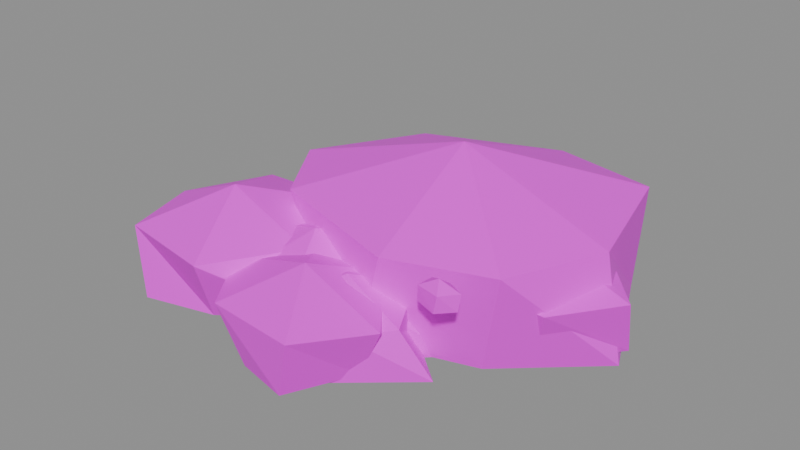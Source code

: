 # Source: rock.seam_spent.blend  (saved by Blender 5.2.45; exported with 4.5.12 LTS)
import bpy
from mathutils import Matrix  # noqa: F401  (used for matrix-valued properties, if any)

bpy.ops.wm.read_factory_settings(use_empty=True)
scene = bpy.context.scene
scene.name = 'Scene'

# ---- images (referenced by path relative to the original .blend; pixels are not part of the script)
import os
ASSET_DIR = os.environ.get("B2B_ASSET_DIR", "")  # directory of the original .blend (textures are referenced by path, not embedded)
HERE = os.path.dirname(os.path.abspath(__file__))  # packed textures are extracted next to this script under _unpacked/

def load_image(name, relpath, width, height, colorspace="sRGB"):
    """Load a texture the original file referenced (path relative to the .blend, or extracted next to this script)."""
    p = next((c for c in (os.path.join(HERE, relpath), os.path.join(ASSET_DIR, relpath)) if relpath and os.path.exists(c)), "")
    if p:
        img = bpy.data.images.load(p, check_existing=True)
        img.name = name
    else:  # same state as the original file: an image datablock whose file is absent (Cycles renders it pink)
        img = bpy.data.images.new(name, width, height)
        img.source = "FILE"
        img.filepath = "//" + (relpath or name)
    img.colorspace_settings.name = colorspace
    return img
img_palette_png = load_image('palette.png', 'palette.png', 1024, 1024, 'sRGB')

# ---- materials (node trees are filled in below, after node groups)
mat_palette = bpy.data.materials.new('palette')

# ---- material node trees
mat_palette.use_nodes = True; mat_palette.node_tree.nodes.clear()
_N = mat_palette.node_tree.nodes; _L = mat_palette.node_tree.links
n0 = _N.new('ShaderNodeBsdfPrincipled'); n0.name = 'Principled BSDF'; n0.location = (-200, 100)
n0.inputs[10].default_value = 0.005
n1 = _N.new('ShaderNodeOutputMaterial'); n1.name = 'Material Output'; n1.location = (200, 100)
n2 = _N.new('ShaderNodeTexImage'); n2.name = 'Image Texture'; n2.location = (0, 0)
n2.image = img_palette_png
n2.interpolation = 'Closest'
_L.new(n0.outputs[0], n1.inputs[0])
_L.new(n2.outputs[0], n0.inputs[0])
n1.is_active_output = True

# ---- meshes
me_rock_seam_spent = bpy.data.meshes.new('rock.seam_spent')
me_rock_seam_spent.from_pydata([(-0.05454, 0.09389, 0.09792), (-0.1261, 0.1974, 0.1057), (-0.2329, 0.1906, 0.1043), (-0.287, 0.07413, 0.103), (-0.2271, 0.009173, 0.0985), (-0.101, -0.005066, 0.09802), (-0.08549, 0.1005, 0.01889), (-0.1184, 0.1578, 0.02536), (-0.2294, 0.2006, 0.01944), (-0.3173, 0.0813, 0.01891), (-0.2233, 0.02244, 0.02513), (-0.1309, 0.003138, 0.02261), (-0.175, 0.08912, 0.1427), (-0.175, 0.08912, 0.0), (-0.07414, -0.17, 0.1569), (-0.1388, 0.01719, 0.1603), (-0.324, -0.0007817, 0.1649), (-0.3947, -0.1619, 0.1669), (-0.3618, -0.3055, 0.1614), (-0.1631, -0.3407, 0.1633), (-0.03415, -0.1766, 0.03363), (-0.153, 0.0007395, 0.03111), (-0.3455, -0.005935, 0.02821), (-0.4468, -0.155, 0.03965), (-0.332, -0.3189, 0.02946), (-0.1888, -0.2858, 0.03229), (-0.2443, -0.1666, 0.2276), (-0.2443, -0.1666, 0.0), (0.06138, -0.1479, 0.1314), (0.03077, -0.01876, 0.1321), (-0.1652, -0.02113, 0.14), (-0.238, -0.1227, 0.1382), (-0.126, -0.2429, 0.1363), (-0.01338, -0.2652, 0.1357), (0.09171, -0.1508, 0.02898), (0.006556, 0.007104, 0.02193), (-0.1632, -0.02923, 0.02069), (-0.2466, -0.1302, 0.02835), (-0.1451, -0.2551, 0.02871), (0.015, -0.2906, 0.03068), (-0.06751, -0.1454, 0.1899), (-0.06751, -0.1454, 0.0), (0.1651, -0.0903, 0.1105), (0.1229, 0.007981, 0.1072), (-0.02444, 0.02607, 0.1072), (-0.06494, -0.09345, 0.105), (0.01057, -0.1622, 0.1097), (0.1283, -0.1846, 0.1062), (0.2072, -0.09619, 0.01851), (0.1157, 0.03232, 0.01867), (-0.0003877, 0.006905, 0.02553), (-0.05152, -0.08836, 0.01726), (0.02575, -0.1561, 0.02127), (0.1269, -0.1829, 0.02177), (0.06467, -0.07782, 0.1494), (0.06467, -0.07782, 0.0), (0.2323, 0.2286, 0.1103), (0.1554, 0.3308, 0.1094), (0.05501, 0.3417, 0.1026), (-0.008821, 0.2273, 0.1017), (0.03568, 0.1406, 0.1072), (0.1756, 0.1359, 0.1088), (0.2336, 0.2407, 0.02035), (0.1841, 0.3568, 0.02471), (0.07099, 0.3231, 0.02325), (0.0005541, 0.2304, 0.01882), (0.0749, 0.1642, 0.02434), (0.1635, 0.1728, 0.01851), (0.1102, 0.2413, 0.1476), (0.1102, 0.2413, 0.0), (0.4468, 0.03622, 0.1494), (0.3214, 0.1754, 0.1501), (0.1383, 0.2029, 0.1395), (0.1032, 0.08168, 0.1378), (0.1356, -0.06255, 0.1451), (0.3551, -0.07281, 0.1416), (0.4308, 0.07975, 0.03395), (0.3081, 0.2047, 0.03569), (0.1723, 0.1581, 0.03161), (0.07031, 0.04125, 0.0294), (0.1545, -0.05054, 0.03297), (0.3158, -0.03191, 0.02256), (0.2417, 0.06346, 0.2025), (0.2417, 0.06346, 0.0), (0.1776, -0.2605, 0.131), (0.06312, -0.1188, 0.1405), (-0.0901, -0.09943, 0.1361), (-0.1743, -0.2356, 0.1345), (-0.08423, -0.3673, 0.1353), (0.09555, -0.3868, 0.1387), (0.1301, -0.2558, 0.03133), (0.07834, -0.1261, 0.02236), (-0.08495, -0.1247, 0.02816), (-0.1663, -0.225, 0.03233), (-0.04375, -0.3488, 0.02158), (0.06079, -0.3726, 0.02216), (0.003703, -0.2452, 0.1886), (0.003703, -0.2452, 0.0), (0.1765, -0.2143, 0.1148), (0.115, -0.09721, 0.1263), (-0.03007, -0.07704, 0.115), (-0.1088, -0.1982, 0.115), (-0.02866, -0.3041, 0.12), (0.1227, -0.2862, 0.1149), (0.2263, -0.1879, 0.02336), (0.1198, -0.1009, 0.02823), (-0.007106, -0.08092, 0.02372), (-0.06317, -0.2075, 0.02982), (-0.01265, -0.3273, 0.02465), (0.09886, -0.2959, 0.02277), (0.05562, -0.2015, 0.1685), (0.05562, -0.2015, 0.0), (-0.158, 0.266, 0.1056), (-0.2266, 0.3868, 0.1092), (-0.3738, 0.3754, 0.1038), (-0.3954, 0.2733, 0.1059), (-0.3448, 0.1472, 0.1079), (-0.2319, 0.1652, 0.1126), (-0.1524, 0.2813, 0.02406), (-0.2468, 0.3548, 0.01667), (-0.3773, 0.3816, 0.01869), (-0.3873, 0.2515, 0.02114), (-0.3545, 0.1849, 0.02689), (-0.2331, 0.1898, 0.02395), (-0.2937, 0.2641, 0.1508), (-0.2937, 0.2641, 0.0), (0.3886, 0.05742, 0.2162), (0.3257, 0.3045, 0.2235), (0.1126, 0.3545, 0.2185), (-0.1391, 0.2459, 0.2224), (-0.2596, 0.04123, 0.2215), (-0.169, -0.1041, 0.2178), (0.116, -0.1938, 0.2161), (0.3101, -0.1319, 0.2193), (0.4262, 0.0588, 0.01286), (0.316, 0.2943, 0.02111), (0.05077, 0.33, 0.01975), (-0.1318, 0.261, 0.02538), (-0.2362, 0.06804, 0.01315), (-0.1351, -0.07447, 0.02268), (0.04899, -0.1665, 0.01955), (0.2627, -0.1047, 0.02095), (0.08234, 0.07509, 0.32), (0.08234, 0.07509, 0.0), (-0.004739, 0.1167, 0.2142), (-0.02097, 0.143, 0.2158), (-0.05665, 0.1291, 0.2166), (-0.06085, 0.0983, 0.2161), (-0.0242, 0.09158, 0.2148), (0.01119, 0.1204, 0.187), (-0.01455, 0.1461, 0.1857), (-0.04909, 0.1316, 0.1856), (-0.0574, 0.1007, 0.1829), (-0.02502, 0.1, 0.1834), (-0.0303, 0.1178, 0.23), (-0.0303, 0.1178, 0.17), (0.04423, 0.1195, 0.2156), (0.01979, 0.1467, 0.2129), (-0.0206, 0.1351, 0.2129), (-0.01584, 0.109, 0.216), (0.01401, 0.09825, 0.2166), (0.03457, 0.1179, 0.1857), (0.0143, 0.1416, 0.1868), (-0.0168, 0.1358, 0.1831), (-0.0185, 0.1094, 0.1849), (0.0152, 0.08823, 0.1862), (0.005385, 0.1201, 0.23), (0.005385, 0.1201, 0.17), (-0.0423, 0.02133, 0.2171), (-0.06589, 0.04799, 0.2155), (-0.1155, 0.0439, 0.214), (-0.1075, 0.01056, 0.215), (-0.06816, 0.0003228, 0.2166), (-0.05346, 0.02196, 0.186), (-0.06264, 0.05263, 0.1829), (-0.1075, 0.04015, 0.1833), (-0.1081, 0.003207, 0.1862), (-0.06655, -0.003175, 0.1869), (-0.08023, 0.02358, 0.23), (-0.08023, 0.02358, 0.17), (0.2873, -0.2013, 0.2167), (0.2564, -0.1865, 0.2172), (0.2193, -0.1865, 0.2152), (0.2161, -0.2173, 0.2144), (0.2616, -0.2284, 0.2152), (0.2839, -0.2045, 0.1852), (0.2581, -0.1842, 0.1837), (0.2155, -0.1901, 0.1839), (0.2152, -0.2174, 0.1861), (0.2555, -0.2292, 0.1829), (0.2463, -0.2033, 0.23), (0.2463, -0.2033, 0.17)], [], [(12, 0, 1), (13, 7, 6), (0, 6, 7, 1), (12, 1, 2), (13, 8, 7), (1, 7, 8, 2), (12, 2, 3), (13, 9, 8), (2, 8, 9, 3), (12, 3, 4), (13, 10, 9), (3, 9, 10, 4), (12, 4, 5), (13, 11, 10), (4, 10, 11, 5), (12, 5, 0), (13, 6, 11), (5, 11, 6, 0), (26, 14, 15), (27, 21, 20), (14, 20, 21, 15), (26, 15, 16), (27, 22, 21), (15, 21, 22, 16), (26, 16, 17), (27, 23, 22), (16, 22, 23, 17), (26, 17, 18), (27, 24, 23), (17, 23, 24, 18), (26, 18, 19), (27, 25, 24), (18, 24, 25, 19), (26, 19, 14), (27, 20, 25), (19, 25, 20, 14), (40, 28, 29), (41, 35, 34), (28, 34, 35, 29), (40, 29, 30), (41, 36, 35), (29, 35, 36, 30), (40, 30, 31), (41, 37, 36), (30, 36, 37, 31), (40, 31, 32), (41, 38, 37), (31, 37, 38, 32), (40, 32, 33), (41, 39, 38), (32, 38, 39, 33), (40, 33, 28), (41, 34, 39), (33, 39, 34, 28), (54, 42, 43), (55, 49, 48), (42, 48, 49, 43), (54, 43, 44), (55, 50, 49), (43, 49, 50, 44), (54, 44, 45), (55, 51, 50), (44, 50, 51, 45), (54, 45, 46), (55, 52, 51), (45, 51, 52, 46), (54, 46, 47), (55, 53, 52), (46, 52, 53, 47), (54, 47, 42), (55, 48, 53), (47, 53, 48, 42), (68, 56, 57), (69, 63, 62), (56, 62, 63, 57), (68, 57, 58), (69, 64, 63), (57, 63, 64, 58), (68, 58, 59), (69, 65, 64), (58, 64, 65, 59), (68, 59, 60), (69, 66, 65), (59, 65, 66, 60), (68, 60, 61), (69, 67, 66), (60, 66, 67, 61), (68, 61, 56), (69, 62, 67), (61, 67, 62, 56), (82, 70, 71), (83, 77, 76), (70, 76, 77, 71), (82, 71, 72), (83, 78, 77), (71, 77, 78, 72), (82, 72, 73), (83, 79, 78), (72, 78, 79, 73), (82, 73, 74), (83, 80, 79), (73, 79, 80, 74), (82, 74, 75), (83, 81, 80), (74, 80, 81, 75), (82, 75, 70), (83, 76, 81), (75, 81, 76, 70), (96, 84, 85), (97, 91, 90), (84, 90, 91, 85), (96, 85, 86), (97, 92, 91), (85, 91, 92, 86), (96, 86, 87), (97, 93, 92), (86, 92, 93, 87), (96, 87, 88), (97, 94, 93), (87, 93, 94, 88), (96, 88, 89), (97, 95, 94), (88, 94, 95, 89), (96, 89, 84), (97, 90, 95), (89, 95, 90, 84), (110, 98, 99), (111, 105, 104), (98, 104, 105, 99), (110, 99, 100), (111, 106, 105), (99, 105, 106, 100), (110, 100, 101), (111, 107, 106), (100, 106, 107, 101), (110, 101, 102), (111, 108, 107), (101, 107, 108, 102), (110, 102, 103), (111, 109, 108), (102, 108, 109, 103), (110, 103, 98), (111, 104, 109), (103, 109, 104, 98), (124, 112, 113), (125, 119, 118), (112, 118, 119, 113), (124, 113, 114), (125, 120, 119), (113, 119, 120, 114), (124, 114, 115), (125, 121, 120), (114, 120, 121, 115), (124, 115, 116), (125, 122, 121), (115, 121, 122, 116), (124, 116, 117), (125, 123, 122), (116, 122, 123, 117), (124, 117, 112), (125, 118, 123), (117, 123, 118, 112), (142, 126, 127), (143, 135, 134), (126, 134, 135, 127), (142, 127, 128), (143, 136, 135), (127, 135, 136, 128), (142, 128, 129), (143, 137, 136), (128, 136, 137, 129), (142, 129, 130), (143, 138, 137), (129, 137, 138, 130), (142, 130, 131), (143, 139, 138), (130, 138, 139, 131), (142, 131, 132), (143, 140, 139), (131, 139, 140, 132), (142, 132, 133), (143, 141, 140), (132, 140, 141, 133), (142, 133, 126), (143, 134, 141), (133, 141, 134, 126), (154, 144, 145), (155, 150, 149), (144, 149, 150, 145), (154, 145, 146), (155, 151, 150), (145, 150, 151, 146), (154, 146, 147), (155, 152, 151), (146, 151, 152, 147), (154, 147, 148), (155, 153, 152), (147, 152, 153, 148), (154, 148, 144), (155, 149, 153), (148, 153, 149, 144), (166, 156, 157), (167, 162, 161), (156, 161, 162, 157), (166, 157, 158), (167, 163, 162), (157, 162, 163, 158), (166, 158, 159), (167, 164, 163), (158, 163, 164, 159), (166, 159, 160), (167, 165, 164), (159, 164, 165, 160), (166, 160, 156), (167, 161, 165), (160, 165, 161, 156), (178, 168, 169), (179, 174, 173), (168, 173, 174, 169), (178, 169, 170), (179, 175, 174), (169, 174, 175, 170), (178, 170, 171), (179, 176, 175), (170, 175, 176, 171), (178, 171, 172), (179, 177, 176), (171, 176, 177, 172), (178, 172, 168), (179, 173, 177), (172, 177, 173, 168), (190, 180, 181), (191, 186, 185), (180, 185, 186, 181), (190, 181, 182), (191, 187, 186), (181, 186, 187, 182), (190, 182, 183), (191, 188, 187), (182, 187, 188, 183), (190, 183, 184), (191, 189, 188), (183, 188, 189, 184), (190, 184, 180), (191, 185, 189), (184, 189, 185, 180)])
_uv = me_rock_seam_spent.uv_layers.new(name='UVMap')
_uv.uv.foreach_set('vector', [0.4375, 0.8333, 0.4375, 0.8333, 0.4375, 0.8333, 0.6875, 0.8333, 0.6875, 0.8333, 0.6875, 0.8333, 0.5625, 0.8333, 0.5625, 0.8333, 0.5625, 0.8333, 0.5625, 0.8333, 0.4375, 0.8333, 0.4375, 0.8333, 0.4375, 0.8333, 0.6875, 0.8333, 0.6875, 0.8333, 0.6875, 0.8333, 0.5625, 0.8333, 0.5625, 0.8333, 0.5625, 0.8333, 0.5625, 0.8333, 0.4375, 0.8333, 0.4375, 0.8333, 0.4375, 0.8333, 0.6875, 0.8333, 0.6875, 0.8333, 0.6875, 0.8333, 0.5625, 0.8333, 0.5625, 0.8333, 0.5625, 0.8333, 0.5625, 0.8333, 0.4375, 0.8333, 0.4375, 0.8333, 0.4375, 0.8333, 0.6875, 0.8333, 0.6875, 0.8333, 0.6875, 0.8333, 0.5625, 0.8333, 0.5625, 0.8333, 0.5625, 0.8333, 0.5625, 0.8333, 0.4375, 0.8333, 0.4375, 0.8333, 0.4375, 0.8333, 0.6875, 0.8333, 0.6875, 0.8333, 0.6875, 0.8333, 0.5625, 0.8333, 0.5625, 0.8333, 0.5625, 0.8333, 0.5625, 0.8333, 0.4375, 0.8333, 0.4375, 0.8333, 0.4375, 0.8333, 0.6875, 0.8333, 0.6875, 0.8333, 0.6875, 0.8333, 0.6875, 0.8333, 0.6875, 0.8333, 0.6875, 0.8333, 0.6875, 0.8333, 0.4375, 0.8333, 0.4375, 0.8333, 0.4375, 0.8333, 0.6875, 0.8333, 0.6875, 0.8333, 0.6875, 0.8333, 0.5625, 0.8333, 0.5625, 0.8333, 0.5625, 0.8333, 0.5625, 0.8333, 0.4375, 0.8333, 0.4375, 0.8333, 0.4375, 0.8333, 0.6875, 0.8333, 0.6875, 0.8333, 0.6875, 0.8333, 0.5625, 0.8333, 0.5625, 0.8333, 0.5625, 0.8333, 0.5625, 0.8333, 0.4375, 0.8333, 0.4375, 0.8333, 0.4375, 0.8333, 0.6875, 0.8333, 0.6875, 0.8333, 0.6875, 0.8333, 0.5625, 0.8333, 0.5625, 0.8333, 0.5625, 0.8333, 0.5625, 0.8333, 0.4375, 0.8333, 0.4375, 0.8333, 0.4375, 0.8333, 0.6875, 0.8333, 0.6875, 0.8333, 0.6875, 0.8333, 0.5625, 0.8333, 0.5625, 0.8333, 0.5625, 0.8333, 0.5625, 0.8333, 0.4375, 0.8333, 0.4375, 0.8333, 0.4375, 0.8333, 0.6875, 0.8333, 0.6875, 0.8333, 0.6875, 0.8333, 0.5625, 0.8333, 0.5625, 0.8333, 0.5625, 0.8333, 0.5625, 0.8333, 0.4375, 0.8333, 0.4375, 0.8333, 0.4375, 0.8333, 0.6875, 0.8333, 0.6875, 0.8333, 0.6875, 0.8333, 0.5625, 0.8333, 0.5625, 0.8333, 0.5625, 0.8333, 0.5625, 0.8333, 0.4375, 0.8333, 0.4375, 0.8333, 0.4375, 0.8333, 0.6875, 0.8333, 0.6875, 0.8333, 0.6875, 0.8333, 0.5625, 0.8333, 0.5625, 0.8333, 0.5625, 0.8333, 0.5625, 0.8333, 0.4375, 0.8333, 0.4375, 0.8333, 0.4375, 0.8333, 0.6875, 0.8333, 0.6875, 0.8333, 0.6875, 0.8333, 0.5625, 0.8333, 0.5625, 0.8333, 0.5625, 0.8333, 0.5625, 0.8333, 0.4375, 0.8333, 0.4375, 0.8333, 0.4375, 0.8333, 0.6875, 0.8333, 0.6875, 0.8333, 0.6875, 0.8333, 0.5625, 0.8333, 0.5625, 0.8333, 0.5625, 0.8333, 0.5625, 0.8333, 0.4375, 0.8333, 0.4375, 0.8333, 0.4375, 0.8333, 0.6875, 0.8333, 0.6875, 0.8333, 0.6875, 0.8333, 0.5625, 0.8333, 0.5625, 0.8333, 0.5625, 0.8333, 0.5625, 0.8333, 0.4375, 0.8333, 0.4375, 0.8333, 0.4375, 0.8333, 0.6875, 0.8333, 0.6875, 0.8333, 0.6875, 0.8333, 0.5625, 0.8333, 0.5625, 0.8333, 0.5625, 0.8333, 0.5625, 0.8333, 0.4375, 0.8333, 0.4375, 0.8333, 0.4375, 0.8333, 0.6875, 0.8333, 0.6875, 0.8333, 0.6875, 0.8333, 0.5625, 0.8333, 0.5625, 0.8333, 0.5625, 0.8333, 0.5625, 0.8333, 0.4375, 0.8333, 0.4375, 0.8333, 0.4375, 0.8333, 0.6875, 0.8333, 0.6875, 0.8333, 0.6875, 0.8333, 0.5625, 0.8333, 0.5625, 0.8333, 0.5625, 0.8333, 0.5625, 0.8333, 0.4375, 0.8333, 0.4375, 0.8333, 0.4375, 0.8333, 0.6875, 0.8333, 0.6875, 0.8333, 0.6875, 0.8333, 0.5625, 0.8333, 0.5625, 0.8333, 0.5625, 0.8333, 0.5625, 0.8333, 0.4375, 0.8333, 0.4375, 0.8333, 0.4375, 0.8333, 0.6875, 0.8333, 0.6875, 0.8333, 0.6875, 0.8333, 0.5625, 0.8333, 0.5625, 0.8333, 0.5625, 0.8333, 0.5625, 0.8333, 0.4375, 0.8333, 0.4375, 0.8333, 0.4375, 0.8333, 0.6875, 0.8333, 0.6875, 0.8333, 0.6875, 0.8333, 0.5625, 0.8333, 0.5625, 0.8333, 0.5625, 0.8333, 0.5625, 0.8333, 0.4375, 0.8333, 0.4375, 0.8333, 0.4375, 0.8333, 0.6875, 0.8333, 0.6875, 0.8333, 0.6875, 0.8333, 0.5625, 0.8333, 0.5625, 0.8333, 0.5625, 0.8333, 0.5625, 0.8333, 0.4375, 0.8333, 0.4375, 0.8333, 0.4375, 0.8333, 0.6875, 0.8333, 0.6875, 0.8333, 0.6875, 0.8333, 0.5625, 0.8333, 0.5625, 0.8333, 0.5625, 0.8333, 0.5625, 0.8333, 0.4375, 0.8333, 0.4375, 0.8333, 0.4375, 0.8333, 0.6875, 0.8333, 0.6875, 0.8333, 0.6875, 0.8333, 0.5625, 0.8333, 0.5625, 0.8333, 0.5625, 0.8333, 0.5625, 0.8333, 0.4375, 0.8333, 0.4375, 0.8333, 0.4375, 0.8333, 0.6875, 0.8333, 0.6875, 0.8333, 0.6875, 0.8333, 0.5625, 0.8333, 0.5625, 0.8333, 0.5625, 0.8333, 0.5625, 0.8333, 0.4375, 0.8333, 0.4375, 0.8333, 0.4375, 0.8333, 0.6875, 0.8333, 0.6875, 0.8333, 0.6875, 0.8333, 0.5625, 0.8333, 0.5625, 0.8333, 0.5625, 0.8333, 0.5625, 0.8333, 0.4375, 0.8333, 0.4375, 0.8333, 0.4375, 0.8333, 0.6875, 0.8333, 0.6875, 0.8333, 0.6875, 0.8333, 0.6875, 0.8333, 0.6875, 0.8333, 0.6875, 0.8333, 0.6875, 0.8333, 0.4375, 0.8333, 0.4375, 0.8333, 0.4375, 0.8333, 0.6875, 0.8333, 0.6875, 0.8333, 0.6875, 0.8333, 0.6875, 0.8333, 0.6875, 0.8333, 0.6875, 0.8333, 0.6875, 0.8333, 0.4375, 0.8333, 0.4375, 0.8333, 0.4375, 0.8333, 0.6875, 0.8333, 0.6875, 0.8333, 0.6875, 0.8333, 0.5625, 0.8333, 0.5625, 0.8333, 0.5625, 0.8333, 0.5625, 0.8333, 0.4375, 0.8333, 0.4375, 0.8333, 0.4375, 0.8333, 0.6875, 0.8333, 0.6875, 0.8333, 0.6875, 0.8333, 0.5625, 0.8333, 0.5625, 0.8333, 0.5625, 0.8333, 0.5625, 0.8333, 0.4375, 0.8333, 0.4375, 0.8333, 0.4375, 0.8333, 0.6875, 0.8333, 0.6875, 0.8333, 0.6875, 0.8333, 0.5625, 0.8333, 0.5625, 0.8333, 0.5625, 0.8333, 0.5625, 0.8333, 0.4375, 0.8333, 0.4375, 0.8333, 0.4375, 0.8333, 0.6875, 0.8333, 0.6875, 0.8333, 0.6875, 0.8333, 0.5625, 0.8333, 0.5625, 0.8333, 0.5625, 0.8333, 0.5625, 0.8333, 0.4375, 0.8333, 0.4375, 0.8333, 0.4375, 0.8333, 0.6875, 0.8333, 0.6875, 0.8333, 0.6875, 0.8333, 0.5625, 0.8333, 0.5625, 0.8333, 0.5625, 0.8333, 0.5625, 0.8333, 0.4375, 0.8333, 0.4375, 0.8333, 0.4375, 0.8333, 0.6875, 0.8333, 0.6875, 0.8333, 0.6875, 0.8333, 0.5625, 0.8333, 0.5625, 0.8333, 0.5625, 0.8333, 0.5625, 0.8333, 0.4375, 0.8333, 0.4375, 0.8333, 0.4375, 0.8333, 0.6875, 0.8333, 0.6875, 0.8333, 0.6875, 0.8333, 0.6875, 0.8333, 0.6875, 0.8333, 0.6875, 0.8333, 0.6875, 0.8333, 0.4375, 0.8333, 0.4375, 0.8333, 0.4375, 0.8333, 0.6875, 0.8333, 0.6875, 0.8333, 0.6875, 0.8333, 0.5625, 0.8333, 0.5625, 0.8333, 0.5625, 0.8333, 0.5625, 0.8333, 0.4375, 0.8333, 0.4375, 0.8333, 0.4375, 0.8333, 0.6875, 0.8333, 0.6875, 0.8333, 0.6875, 0.8333, 0.5625, 0.8333, 0.5625, 0.8333, 0.5625, 0.8333, 0.5625, 0.8333, 0.4375, 0.8333, 0.4375, 0.8333, 0.4375, 0.8333, 0.6875, 0.8333, 0.6875, 0.8333, 0.6875, 0.8333, 0.5625, 0.8333, 0.5625, 0.8333, 0.5625, 0.8333, 0.5625, 0.8333, 0.4375, 0.8333, 0.4375, 0.8333, 0.4375, 0.8333, 0.6875, 0.8333, 0.6875, 0.8333, 0.6875, 0.8333, 0.5625, 0.8333, 0.5625, 0.8333, 0.5625, 0.8333, 0.5625, 0.8333, 0.4375, 0.8333, 0.4375, 0.8333, 0.4375, 0.8333, 0.6875, 0.8333, 0.6875, 0.8333, 0.6875, 0.8333, 0.5625, 0.8333, 0.5625, 0.8333, 0.5625, 0.8333, 0.5625, 0.8333, 0.4375, 0.8333, 0.4375, 0.8333, 0.4375, 0.8333, 0.6875, 0.8333, 0.6875, 0.8333, 0.6875, 0.8333, 0.6875, 0.8333, 0.6875, 0.8333, 0.6875, 0.8333, 0.6875, 0.8333, 0.4375, 0.8333, 0.4375, 0.8333, 0.4375, 0.8333, 0.6875, 0.8333, 0.6875, 0.8333, 0.6875, 0.8333, 0.5625, 0.8333, 0.5625, 0.8333, 0.5625, 0.8333, 0.5625, 0.8333, 0.4375, 0.8333, 0.4375, 0.8333, 0.4375, 0.8333, 0.6875, 0.8333, 0.6875, 0.8333, 0.6875, 0.8333, 0.5625, 0.8333, 0.5625, 0.8333, 0.5625, 0.8333, 0.5625, 0.8333, 0.4375, 0.8333, 0.4375, 0.8333, 0.4375, 0.8333, 0.6875, 0.8333, 0.6875, 0.8333, 0.6875, 0.8333, 0.6875, 0.8333, 0.6875, 0.8333, 0.6875, 0.8333, 0.6875, 0.8333, 0.4375, 0.8333, 0.4375, 0.8333, 0.4375, 0.8333, 0.6875, 0.8333, 0.6875, 0.8333, 0.6875, 0.8333, 0.5625, 0.8333, 0.5625, 0.8333, 0.5625, 0.8333, 0.5625, 0.8333, 0.4375, 0.8333, 0.4375, 0.8333, 0.4375, 0.8333, 0.6875, 0.8333, 0.6875, 0.8333, 0.6875, 0.8333, 0.5625, 0.8333, 0.5625, 0.8333, 0.5625, 0.8333, 0.5625, 0.8333, 0.4375, 0.8333, 0.4375, 0.8333, 0.4375, 0.8333, 0.6875, 0.8333, 0.6875, 0.8333, 0.6875, 0.8333, 0.5625, 0.8333, 0.5625, 0.8333, 0.5625, 0.8333, 0.5625, 0.8333, 0.4375, 0.8333, 0.4375, 0.8333, 0.4375, 0.8333, 0.6875, 0.8333, 0.6875, 0.8333, 0.6875, 0.8333, 0.5625, 0.8333, 0.5625, 0.8333, 0.5625, 0.8333, 0.5625, 0.8333, 0.4375, 0.8333, 0.4375, 0.8333, 0.4375, 0.8333, 0.6875, 0.8333, 0.6875, 0.8333, 0.6875, 0.8333, 0.5625, 0.8333, 0.5625, 0.8333, 0.5625, 0.8333, 0.5625, 0.8333, 0.4375, 0.8333, 0.4375, 0.8333, 0.4375, 0.8333, 0.6875, 0.8333, 0.6875, 0.8333, 0.6875, 0.8333, 0.5625, 0.8333, 0.5625, 0.8333, 0.5625, 0.8333, 0.5625, 0.8333, 0.4375, 0.8333, 0.4375, 0.8333, 0.4375, 0.8333, 0.6875, 0.8333, 0.6875, 0.8333, 0.6875, 0.8333, 0.5625, 0.8333, 0.5625, 0.8333, 0.5625, 0.8333, 0.5625, 0.8333, 0.4375, 0.8333, 0.4375, 0.8333, 0.4375, 0.8333, 0.6875, 0.8333, 0.6875, 0.8333, 0.6875, 0.8333, 0.6875, 0.8333, 0.6875, 0.8333, 0.6875, 0.8333, 0.6875, 0.8333, 0.4375, 0.8333, 0.4375, 0.8333, 0.4375, 0.8333, 0.6875, 0.8333, 0.6875, 0.8333, 0.6875, 0.8333, 0.5625, 0.8333, 0.5625, 0.8333, 0.5625, 0.8333, 0.5625, 0.8333, 0.5625, 0.8333, 0.5625, 0.8333, 0.5625, 0.8333, 0.8125, 0.8333, 0.8125, 0.8333, 0.8125, 0.8333, 0.6875, 0.8333, 0.6875, 0.8333, 0.6875, 0.8333, 0.6875, 0.8333, 0.5625, 0.8333, 0.5625, 0.8333, 0.5625, 0.8333, 0.8125, 0.8333, 0.8125, 0.8333, 0.8125, 0.8333, 0.6875, 0.8333, 0.6875, 0.8333, 0.6875, 0.8333, 0.6875, 0.8333, 0.5625, 0.8333, 0.5625, 0.8333, 0.5625, 0.8333, 0.8125, 0.8333, 0.8125, 0.8333, 0.8125, 0.8333, 0.6875, 0.8333, 0.6875, 0.8333, 0.6875, 0.8333, 0.6875, 0.8333, 0.5625, 0.8333, 0.5625, 0.8333, 0.5625, 0.8333, 0.8125, 0.8333, 0.8125, 0.8333, 0.8125, 0.8333, 0.6875, 0.8333, 0.6875, 0.8333, 0.6875, 0.8333, 0.6875, 0.8333, 0.5625, 0.8333, 0.5625, 0.8333, 0.5625, 0.8333, 0.8125, 0.8333, 0.8125, 0.8333, 0.8125, 0.8333, 0.6875, 0.8333, 0.6875, 0.8333, 0.6875, 0.8333, 0.6875, 0.8333, 0.5625, 0.8333, 0.5625, 0.8333, 0.5625, 0.8333, 0.8125, 0.8333, 0.8125, 0.8333, 0.8125, 0.8333, 0.6875, 0.8333, 0.6875, 0.8333, 0.6875, 0.8333, 0.6875, 0.8333, 0.5625, 0.8333, 0.5625, 0.8333, 0.5625, 0.8333, 0.8125, 0.8333, 0.8125, 0.8333, 0.8125, 0.8333, 0.6875, 0.8333, 0.6875, 0.8333, 0.6875, 0.8333, 0.6875, 0.8333, 0.5625, 0.8333, 0.5625, 0.8333, 0.5625, 0.8333, 0.8125, 0.8333, 0.8125, 0.8333, 0.8125, 0.8333, 0.6875, 0.8333, 0.6875, 0.8333, 0.6875, 0.8333, 0.6875, 0.8333, 0.6875, 0.2778, 0.6875, 0.2778, 0.6875, 0.2778, 0.8125, 0.2778, 0.8125, 0.2778, 0.8125, 0.2778, 0.8125, 0.2778, 0.8125, 0.2778, 0.8125, 0.2778, 0.8125, 0.2778, 0.6875, 0.2778, 0.6875, 0.2778, 0.6875, 0.2778, 0.8125, 0.2778, 0.8125, 0.2778, 0.8125, 0.2778, 0.8125, 0.2778, 0.8125, 0.2778, 0.8125, 0.2778, 0.8125, 0.2778, 0.6875, 0.2778, 0.6875, 0.2778, 0.6875, 0.2778, 0.8125, 0.2778, 0.8125, 0.2778, 0.8125, 0.2778, 0.8125, 0.2778, 0.8125, 0.2778, 0.8125, 0.2778, 0.8125, 0.2778, 0.6875, 0.2778, 0.6875, 0.2778, 0.6875, 0.2778, 0.8125, 0.2778, 0.8125, 0.2778, 0.8125, 0.2778, 0.8125, 0.2778, 0.8125, 0.2778, 0.8125, 0.2778, 0.8125, 0.2778, 0.6875, 0.2778, 0.6875, 0.2778, 0.6875, 0.2778, 0.8125, 0.2778, 0.8125, 0.2778, 0.8125, 0.2778, 0.8125, 0.2778, 0.8125, 0.2778, 0.8125, 0.2778, 0.8125, 0.2778, 0.6875, 0.2778, 0.6875, 0.2778, 0.6875, 0.2778, 0.8125, 0.2778, 0.8125, 0.2778, 0.8125, 0.2778, 0.8125, 0.2778, 0.8125, 0.2778, 0.8125, 0.2778, 0.8125, 0.2778, 0.6875, 0.2778, 0.6875, 0.2778, 0.6875, 0.2778, 0.8125, 0.2778, 0.8125, 0.2778, 0.8125, 0.2778, 0.8125, 0.2778, 0.8125, 0.2778, 0.8125, 0.2778, 0.8125, 0.2778, 0.6875, 0.2778, 0.6875, 0.2778, 0.6875, 0.2778, 0.8125, 0.2778, 0.8125, 0.2778, 0.8125, 0.2778, 0.8125, 0.2778, 0.8125, 0.2778, 0.8125, 0.2778, 0.8125, 0.2778, 0.6875, 0.2778, 0.6875, 0.2778, 0.6875, 0.2778, 0.8125, 0.2778, 0.8125, 0.2778, 0.8125, 0.2778, 0.8125, 0.2778, 0.8125, 0.2778, 0.8125, 0.2778, 0.8125, 0.2778, 0.6875, 0.2778, 0.6875, 0.2778, 0.6875, 0.2778, 0.8125, 0.2778, 0.8125, 0.2778, 0.8125, 0.2778, 0.8125, 0.2778, 0.8125, 0.2778, 0.8125, 0.2778, 0.8125, 0.2778, 0.6875, 0.2778, 0.6875, 0.2778, 0.6875, 0.2778, 0.8125, 0.2778, 0.8125, 0.2778, 0.8125, 0.2778, 0.8125, 0.2778, 0.8125, 0.2778, 0.8125, 0.2778, 0.8125, 0.2778, 0.6875, 0.2778, 0.6875, 0.2778, 0.6875, 0.2778, 0.8125, 0.2778, 0.8125, 0.2778, 0.8125, 0.2778, 0.8125, 0.2778, 0.8125, 0.2778, 0.8125, 0.2778, 0.8125, 0.2778, 0.6875, 0.2778, 0.6875, 0.2778, 0.6875, 0.2778, 0.8125, 0.2778, 0.8125, 0.2778, 0.8125, 0.2778, 0.8125, 0.2778, 0.8125, 0.2778, 0.8125, 0.2778, 0.8125, 0.2778, 0.6875, 0.2778, 0.6875, 0.2778, 0.6875, 0.2778, 0.8125, 0.2778, 0.8125, 0.2778, 0.8125, 0.2778, 0.8125, 0.2778, 0.8125, 0.2778, 0.8125, 0.2778, 0.8125, 0.2778, 0.6875, 0.2778, 0.6875, 0.2778, 0.6875, 0.2778, 0.8125, 0.2778, 0.8125, 0.2778, 0.8125, 0.2778, 0.8125, 0.2778, 0.8125, 0.2778, 0.8125, 0.2778, 0.8125, 0.2778, 0.6875, 0.2778, 0.6875, 0.2778, 0.6875, 0.2778, 0.8125, 0.2778, 0.8125, 0.2778, 0.8125, 0.2778, 0.8125, 0.2778, 0.8125, 0.2778, 0.8125, 0.2778, 0.8125, 0.2778, 0.6875, 0.2778, 0.6875, 0.2778, 0.6875, 0.2778, 0.8125, 0.2778, 0.8125, 0.2778, 0.8125, 0.2778, 0.8125, 0.2778, 0.8125, 0.2778, 0.8125, 0.2778, 0.8125, 0.2778, 0.6875, 0.2778, 0.6875, 0.2778, 0.6875, 0.2778, 0.8125, 0.2778, 0.8125, 0.2778, 0.8125, 0.2778, 0.8125, 0.2778, 0.8125, 0.2778, 0.8125, 0.2778, 0.8125, 0.2778, 0.6875, 0.2778, 0.6875, 0.2778, 0.6875, 0.2778, 0.8125, 0.2778, 0.8125, 0.2778, 0.8125, 0.2778, 0.8125, 0.2778, 0.8125, 0.2778, 0.8125, 0.2778, 0.8125, 0.2778, 0.6875, 0.2778, 0.6875, 0.2778, 0.6875, 0.2778, 0.8125, 0.2778, 0.8125, 0.2778, 0.8125, 0.2778, 0.8125, 0.2778, 0.8125, 0.2778, 0.8125, 0.2778, 0.8125, 0.2778])
me_rock_seam_spent.materials.append(mat_palette)
me_rock_seam_spent.update()

# ---- objects
ob_rock_seam_spent = bpy.data.objects.new('rock.seam_spent', me_rock_seam_spent)

# ---- transforms, parenting, visibility, modifiers, constraints
ob_rock_seam_spent.location = (0.0, 0.0, 0.0)

# ---- collection membership
scene.collection.objects.link(ob_rock_seam_spent)

# ---- scene / render settings (as saved in the file)
scene.frame_start = 1; scene.frame_end = 250; scene.frame_set(1)
scene.render.engine = 'BLENDER_EEVEE_NEXT'
scene.render.bake_bias = 0.0
scene.render.bake_samples = 0
scene.render.compositor_device = 'GPU'
scene.eevee.use_volume_custom_range = False
scene.eevee.fast_gi_thickness_near = 0.1
scene.eevee.fast_gi_thickness_far = 0.0
scene.eevee.ray_tracing_options.screen_trace_thickness = 0.1
bpy.context.view_layer.update()

# ---- added for rendering (the .blend has no active camera and no usable light): camera, sun + grey world if the file has none
cam_auto = bpy.data.cameras.new('AutoCamera')
cam_auto.lens = 50.0
cam_auto.sensor_width = 36.0
cam_auto.clip_end = 1000.0
ob_auto_camera = bpy.data.objects.new('AutoCamera', cam_auto)
scene.collection.objects.link(ob_auto_camera)
ob_auto_camera.location = (1.133, -1.3596, 1.0664)
ob_auto_camera.rotation_euler = (1.09748, -7.21219e-08, 0.694738)
scene.camera = ob_auto_camera
light_auto_sun = bpy.data.lights.new('AutoSun', 'SUN')
light_auto_sun.energy = 3.0
light_auto_sun.angle = 0.0523599
ob_auto_sun = bpy.data.objects.new('AutoSun', light_auto_sun)
scene.collection.objects.link(ob_auto_sun)
ob_auto_sun.rotation_euler = (0.872665, 0.174533, 0.523599)
if scene.world is None:
    world_auto = bpy.data.worlds.new('AutoWorld')
    world_auto.color = (0.3, 0.3, 0.3)
    scene.world = world_auto
bpy.context.view_layer.update()

